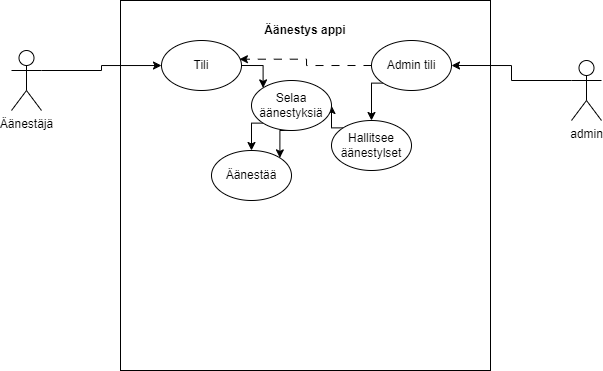

The diagram above was exported from draw.io. Its source (the exported page's mxGraphModel, read from the mxfile embedded in the PNG):
<mxGraphModel dx="846" dy="390" grid="1" gridSize="10" guides="1" tooltips="1" connect="1" arrows="1" fold="1" page="1" pageScale="1" pageWidth="827" pageHeight="1169" math="0" shadow="0">
  <root>
    <mxCell id="0" />
    <mxCell id="1" parent="0" />
    <mxCell id="zw__ZQO_Ojjy974moBZC-1" value="&lt;h4&gt;Äänestys appi&lt;/h4&gt;" style="whiteSpace=wrap;html=1;aspect=fixed;horizontal=1;verticalAlign=top;" parent="1" vertex="1">
      <mxGeometry x="229" y="140" width="370" height="370" as="geometry" />
    </mxCell>
    <mxCell id="xdyq5nJcAcStdDDi5d1--9" style="edgeStyle=orthogonalEdgeStyle;rounded=0;orthogonalLoop=1;jettySize=auto;html=1;exitX=1;exitY=0.3333333333333333;exitDx=0;exitDy=0;exitPerimeter=0;" edge="1" parent="1" source="xdyq5nJcAcStdDDi5d1--1" target="xdyq5nJcAcStdDDi5d1--5">
      <mxGeometry relative="1" as="geometry" />
    </mxCell>
    <mxCell id="xdyq5nJcAcStdDDi5d1--1" value="Äänestäjä" style="shape=umlActor;verticalLabelPosition=bottom;verticalAlign=top;html=1;outlineConnect=0;" vertex="1" parent="1">
      <mxGeometry x="120" y="190" width="30" height="60" as="geometry" />
    </mxCell>
    <mxCell id="xdyq5nJcAcStdDDi5d1--10" style="edgeStyle=orthogonalEdgeStyle;rounded=0;orthogonalLoop=1;jettySize=auto;html=1;exitX=0;exitY=0.3333333333333333;exitDx=0;exitDy=0;exitPerimeter=0;entryX=1;entryY=0.5;entryDx=0;entryDy=0;" edge="1" parent="1" source="xdyq5nJcAcStdDDi5d1--2" target="xdyq5nJcAcStdDDi5d1--7">
      <mxGeometry relative="1" as="geometry" />
    </mxCell>
    <mxCell id="xdyq5nJcAcStdDDi5d1--2" value="admin" style="shape=umlActor;verticalLabelPosition=bottom;verticalAlign=top;html=1;outlineConnect=0;" vertex="1" parent="1">
      <mxGeometry x="680" y="200" width="30" height="60" as="geometry" />
    </mxCell>
    <mxCell id="xdyq5nJcAcStdDDi5d1--17" style="edgeStyle=orthogonalEdgeStyle;rounded=0;orthogonalLoop=1;jettySize=auto;html=1;exitX=1;exitY=0.5;exitDx=0;exitDy=0;entryX=0;entryY=0;entryDx=0;entryDy=0;" edge="1" parent="1" source="xdyq5nJcAcStdDDi5d1--5" target="xdyq5nJcAcStdDDi5d1--15">
      <mxGeometry relative="1" as="geometry" />
    </mxCell>
    <mxCell id="xdyq5nJcAcStdDDi5d1--5" value="Tili" style="ellipse;whiteSpace=wrap;html=1;" vertex="1" parent="1">
      <mxGeometry x="270" y="180" width="80" height="50" as="geometry" />
    </mxCell>
    <mxCell id="xdyq5nJcAcStdDDi5d1--13" style="edgeStyle=orthogonalEdgeStyle;rounded=0;orthogonalLoop=1;jettySize=auto;html=1;exitX=0;exitY=1;exitDx=0;exitDy=0;entryX=0.5;entryY=0;entryDx=0;entryDy=0;" edge="1" parent="1" source="xdyq5nJcAcStdDDi5d1--7" target="xdyq5nJcAcStdDDi5d1--12">
      <mxGeometry relative="1" as="geometry" />
    </mxCell>
    <mxCell id="xdyq5nJcAcStdDDi5d1--21" style="edgeStyle=orthogonalEdgeStyle;rounded=0;orthogonalLoop=1;jettySize=auto;html=1;exitX=0;exitY=0.5;exitDx=0;exitDy=0;entryX=0.974;entryY=0.374;entryDx=0;entryDy=0;entryPerimeter=0;dashed=1;dashPattern=8 8;" edge="1" parent="1" source="xdyq5nJcAcStdDDi5d1--7" target="xdyq5nJcAcStdDDi5d1--5">
      <mxGeometry relative="1" as="geometry" />
    </mxCell>
    <mxCell id="xdyq5nJcAcStdDDi5d1--7" value="Admin tili" style="ellipse;whiteSpace=wrap;html=1;" vertex="1" parent="1">
      <mxGeometry x="480" y="180" width="80" height="50" as="geometry" />
    </mxCell>
    <mxCell id="xdyq5nJcAcStdDDi5d1--20" style="edgeStyle=orthogonalEdgeStyle;rounded=0;orthogonalLoop=1;jettySize=auto;html=1;exitX=0;exitY=0;exitDx=0;exitDy=0;entryX=1;entryY=0.5;entryDx=0;entryDy=0;" edge="1" parent="1" source="xdyq5nJcAcStdDDi5d1--12" target="xdyq5nJcAcStdDDi5d1--15">
      <mxGeometry relative="1" as="geometry" />
    </mxCell>
    <mxCell id="xdyq5nJcAcStdDDi5d1--12" value="Hallitsee äänestylset" style="ellipse;whiteSpace=wrap;html=1;" vertex="1" parent="1">
      <mxGeometry x="440" y="260" width="80" height="50" as="geometry" />
    </mxCell>
    <mxCell id="xdyq5nJcAcStdDDi5d1--14" value="Äänestää" style="ellipse;whiteSpace=wrap;html=1;" vertex="1" parent="1">
      <mxGeometry x="320" y="290" width="80" height="50" as="geometry" />
    </mxCell>
    <mxCell id="xdyq5nJcAcStdDDi5d1--18" style="edgeStyle=orthogonalEdgeStyle;rounded=0;orthogonalLoop=1;jettySize=auto;html=1;exitX=0;exitY=1;exitDx=0;exitDy=0;entryX=0.5;entryY=0;entryDx=0;entryDy=0;" edge="1" parent="1" source="xdyq5nJcAcStdDDi5d1--15" target="xdyq5nJcAcStdDDi5d1--14">
      <mxGeometry relative="1" as="geometry" />
    </mxCell>
    <mxCell id="xdyq5nJcAcStdDDi5d1--19" style="edgeStyle=orthogonalEdgeStyle;rounded=0;orthogonalLoop=1;jettySize=auto;html=1;exitX=0.5;exitY=1;exitDx=0;exitDy=0;entryX=1;entryY=0;entryDx=0;entryDy=0;" edge="1" parent="1" source="xdyq5nJcAcStdDDi5d1--15" target="xdyq5nJcAcStdDDi5d1--14">
      <mxGeometry relative="1" as="geometry" />
    </mxCell>
    <mxCell id="xdyq5nJcAcStdDDi5d1--15" value="Selaa äänestyksiä" style="ellipse;whiteSpace=wrap;html=1;" vertex="1" parent="1">
      <mxGeometry x="360" y="220" width="80" height="50" as="geometry" />
    </mxCell>
  </root>
</mxGraphModel>